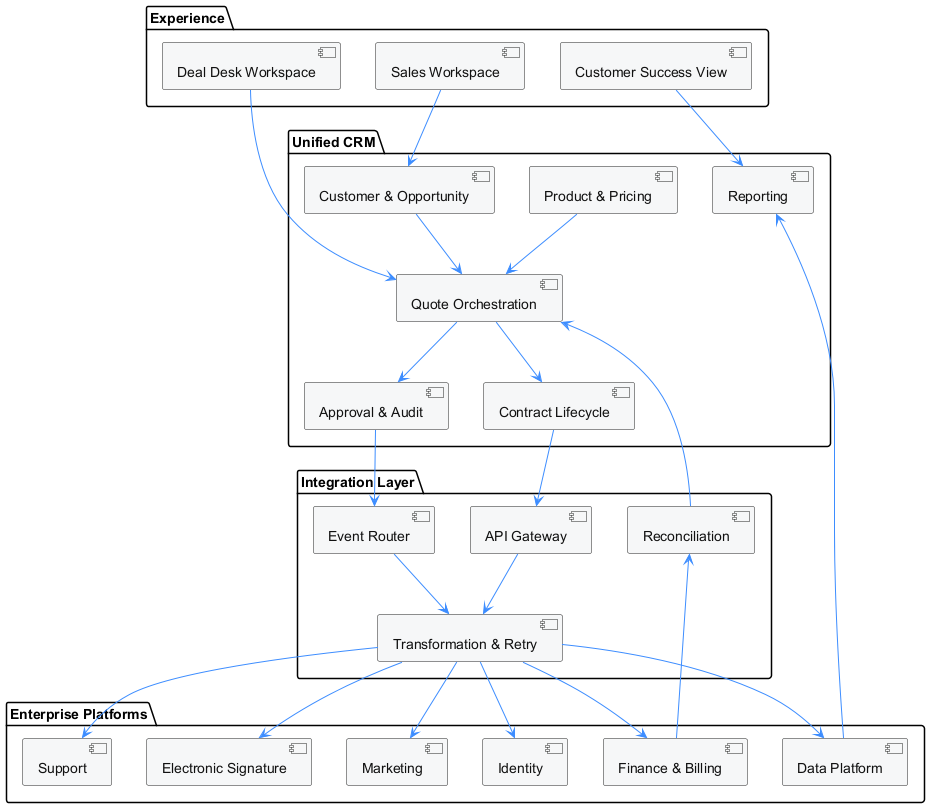

The diagram above was rendered by PlantUML. Its source (embedded in the PNG):
@startuml
skinparam backgroundColor white
skinparam shadowing false
skinparam componentBackgroundColor #F6F7F8
skinparam componentBorderColor #222222
skinparam componentArrowColor #3D8DFF
skinparam componentFontColor #111111

package "Experience" {
  [Sales Workspace]
  [Deal Desk Workspace]
  [Customer Success View]
}
package "Unified CRM" {
  [Customer & Opportunity]
  [Product & Pricing]
  [Quote Orchestration]
  [Approval & Audit]
  [Contract Lifecycle]
  [Reporting]
}
package "Integration Layer" {
  [API Gateway]
  [Event Router]
  [Transformation & Retry]
  [Reconciliation]
}
package "Enterprise Platforms" {
  [Identity]
  [Marketing]
  [Electronic Signature]
  [Finance & Billing]
  [Support]
  [Data Platform]
}

[Sales Workspace] --> [Customer & Opportunity]
[Deal Desk Workspace] --> [Quote Orchestration]
[Customer Success View] --> [Reporting]
[Customer & Opportunity] --> [Quote Orchestration]
[Product & Pricing] --> [Quote Orchestration]
[Quote Orchestration] --> [Approval & Audit]
[Quote Orchestration] --> [Contract Lifecycle]
[Contract Lifecycle] --> [API Gateway]
[Approval & Audit] --> [Event Router]
[API Gateway] --> [Transformation & Retry]
[Event Router] --> [Transformation & Retry]
[Transformation & Retry] --> [Identity]
[Transformation & Retry] --> [Marketing]
[Transformation & Retry] --> [Electronic Signature]
[Transformation & Retry] --> [Finance & Billing]
[Transformation & Retry] --> [Support]
[Transformation & Retry] --> [Data Platform]
[Reconciliation] --> [Quote Orchestration]
[Finance & Billing] --> [Reconciliation]
[Data Platform] --> [Reporting]
@enduml